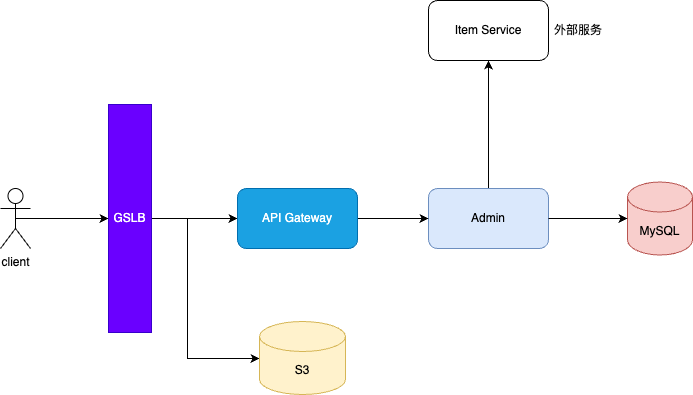

The diagram above was exported from draw.io. Its source (the exported page's mxGraphModel, read from the mxfile embedded in the PNG):
<mxGraphModel dx="990" dy="609" grid="0" gridSize="10" guides="1" tooltips="1" connect="1" arrows="1" fold="1" page="1" pageScale="1" pageWidth="2339" pageHeight="3300" math="0" shadow="0">
  <root>
    <mxCell id="0" />
    <mxCell id="1" parent="0" />
    <mxCell id="ai6wLdhQhy4DIPkUucn3-7" style="edgeStyle=orthogonalEdgeStyle;rounded=0;orthogonalLoop=1;jettySize=auto;html=1;exitX=0.5;exitY=0.5;exitDx=0;exitDy=0;exitPerimeter=0;entryX=0;entryY=0.5;entryDx=0;entryDy=0;" edge="1" parent="1" source="ai6wLdhQhy4DIPkUucn3-1" target="ai6wLdhQhy4DIPkUucn3-3">
      <mxGeometry relative="1" as="geometry" />
    </mxCell>
    <mxCell id="ai6wLdhQhy4DIPkUucn3-1" value="client" style="shape=umlActor;verticalLabelPosition=bottom;verticalAlign=top;html=1;outlineConnect=0;" vertex="1" parent="1">
      <mxGeometry x="221" y="387" width="30" height="60" as="geometry" />
    </mxCell>
    <mxCell id="ai6wLdhQhy4DIPkUucn3-8" style="edgeStyle=orthogonalEdgeStyle;rounded=0;orthogonalLoop=1;jettySize=auto;html=1;exitX=1;exitY=0.5;exitDx=0;exitDy=0;entryX=0;entryY=0.5;entryDx=0;entryDy=0;" edge="1" parent="1" source="ai6wLdhQhy4DIPkUucn3-3" target="ai6wLdhQhy4DIPkUucn3-6">
      <mxGeometry relative="1" as="geometry" />
    </mxCell>
    <mxCell id="ai6wLdhQhy4DIPkUucn3-15" style="edgeStyle=orthogonalEdgeStyle;rounded=0;orthogonalLoop=1;jettySize=auto;html=1;exitX=1;exitY=0.5;exitDx=0;exitDy=0;" edge="1" parent="1" source="ai6wLdhQhy4DIPkUucn3-3" target="ai6wLdhQhy4DIPkUucn3-14">
      <mxGeometry relative="1" as="geometry">
        <Array as="points">
          <mxPoint x="408" y="417" />
          <mxPoint x="408" y="557" />
        </Array>
      </mxGeometry>
    </mxCell>
    <mxCell id="ai6wLdhQhy4DIPkUucn3-3" value="GSLB" style="rounded=0;whiteSpace=wrap;html=1;fillColor=#6a00ff;fontColor=#ffffff;strokeColor=#3700CC;" vertex="1" parent="1">
      <mxGeometry x="329" y="303" width="43" height="228" as="geometry" />
    </mxCell>
    <mxCell id="ai6wLdhQhy4DIPkUucn3-12" style="edgeStyle=orthogonalEdgeStyle;rounded=0;orthogonalLoop=1;jettySize=auto;html=1;exitX=0.5;exitY=0;exitDx=0;exitDy=0;entryX=0.5;entryY=1;entryDx=0;entryDy=0;" edge="1" parent="1" source="ai6wLdhQhy4DIPkUucn3-4" target="ai6wLdhQhy4DIPkUucn3-11">
      <mxGeometry relative="1" as="geometry" />
    </mxCell>
    <mxCell id="ai6wLdhQhy4DIPkUucn3-4" value="Admin" style="rounded=1;whiteSpace=wrap;html=1;fillColor=#dae8fc;strokeColor=#6c8ebf;" vertex="1" parent="1">
      <mxGeometry x="649" y="387" width="120" height="60" as="geometry" />
    </mxCell>
    <mxCell id="ai6wLdhQhy4DIPkUucn3-5" value="MySQL" style="shape=cylinder3;whiteSpace=wrap;html=1;boundedLbl=1;backgroundOutline=1;size=15;fillColor=#f8cecc;strokeColor=#b85450;" vertex="1" parent="1">
      <mxGeometry x="848" y="380.5" width="65" height="73" as="geometry" />
    </mxCell>
    <mxCell id="ai6wLdhQhy4DIPkUucn3-9" style="edgeStyle=orthogonalEdgeStyle;rounded=0;orthogonalLoop=1;jettySize=auto;html=1;exitX=1;exitY=0.5;exitDx=0;exitDy=0;entryX=0;entryY=0.5;entryDx=0;entryDy=0;" edge="1" parent="1" source="ai6wLdhQhy4DIPkUucn3-6" target="ai6wLdhQhy4DIPkUucn3-4">
      <mxGeometry relative="1" as="geometry" />
    </mxCell>
    <mxCell id="ai6wLdhQhy4DIPkUucn3-6" value="API Gateway" style="rounded=1;whiteSpace=wrap;html=1;fillColor=#1ba1e2;fontColor=#ffffff;strokeColor=#006EAF;" vertex="1" parent="1">
      <mxGeometry x="458" y="387" width="120" height="60" as="geometry" />
    </mxCell>
    <mxCell id="ai6wLdhQhy4DIPkUucn3-10" style="edgeStyle=orthogonalEdgeStyle;rounded=0;orthogonalLoop=1;jettySize=auto;html=1;exitX=1;exitY=0.5;exitDx=0;exitDy=0;entryX=0;entryY=0.5;entryDx=0;entryDy=0;entryPerimeter=0;" edge="1" parent="1" source="ai6wLdhQhy4DIPkUucn3-4" target="ai6wLdhQhy4DIPkUucn3-5">
      <mxGeometry relative="1" as="geometry" />
    </mxCell>
    <mxCell id="ai6wLdhQhy4DIPkUucn3-11" value="Item Service" style="rounded=1;whiteSpace=wrap;html=1;" vertex="1" parent="1">
      <mxGeometry x="649" y="199" width="120" height="60" as="geometry" />
    </mxCell>
    <mxCell id="ai6wLdhQhy4DIPkUucn3-13" value="外部服务" style="text;html=1;align=center;verticalAlign=middle;whiteSpace=wrap;rounded=0;" vertex="1" parent="1">
      <mxGeometry x="769" y="214" width="60" height="30" as="geometry" />
    </mxCell>
    <mxCell id="ai6wLdhQhy4DIPkUucn3-14" value="S3" style="shape=cylinder3;whiteSpace=wrap;html=1;boundedLbl=1;backgroundOutline=1;size=15;fillColor=#fff2cc;strokeColor=#d6b656;" vertex="1" parent="1">
      <mxGeometry x="480" y="520" width="86" height="73" as="geometry" />
    </mxCell>
  </root>
</mxGraphModel>